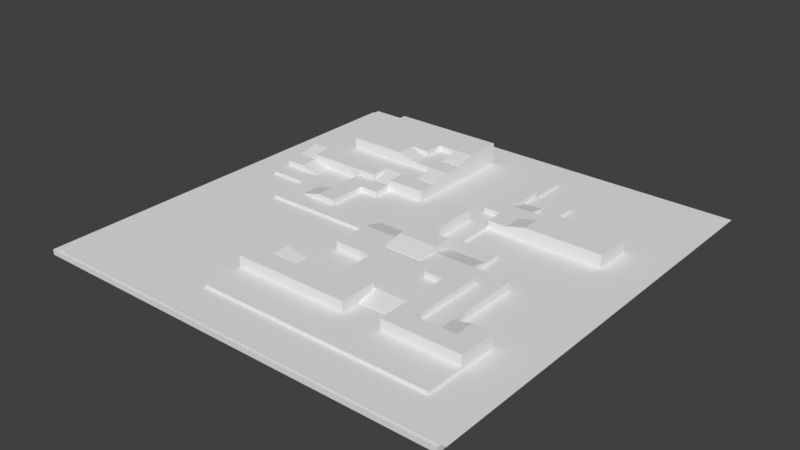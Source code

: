 # Source: Map1.blend  (saved by Blender 2.79.0; exported with 4.5.12 LTS)
import bpy
from mathutils import Matrix  # noqa: F401  (used for matrix-valued properties, if any)

bpy.ops.wm.read_factory_settings(use_empty=True)
scene = bpy.context.scene
scene.name = 'Scene'

# ---- collections
col_collection_1 = bpy.data.collections.new('Collection 1'); scene.collection.children.link(col_collection_1)

# ---- materials (node trees are filled in below, after node groups)
mat_material = bpy.data.materials.new('Material')
mat_material.alpha_threshold = 0.0
mat_material.use_transparent_shadow = False
mat_material.roughness = 0.5
mat_material.line_color = (0.0, 0.0, 0.0, 1.0)

# ---- material node trees

# ---- world
world_world = bpy.data.worlds.new('World'); scene.world = world_world
world_world.color = (0.05088, 0.05088, 0.05088)
world_world.use_sun_shadow = False
world_world.sun_shadow_jitter_overblur = 0.0
world_world.cycles.sampling_method = 'MANUAL'

# ---- meshes
me_plane = bpy.data.meshes.new('Plane')
me_plane.from_pydata([(-1.0, -1.0, 0.0), (1.0, -1.0, 0.0), (-1.0, 1.0, 0.0), (1.0, 1.0, 0.0)], [], [(0, 1, 3, 2)])
me_plane.use_remesh_preserve_volume = False
me_plane.use_remesh_preserve_attributes = False
me_plane.use_mirror_vertex_groups = False
me_plane.update()
me_cube = bpy.data.meshes.new('Cube')
me_cube.from_pydata([(77.73, 79.68, -1.0), (77.73, -80.32, -1.0), (-82.27, -80.32, -1.0), (-82.27, 79.68, -1.0), (77.73, 79.68, 1.0), (77.73, -80.32, 1.0), (-82.27, -80.32, 1.0), (-82.27, 79.68, 1.0), (77.73, 65.13, 1.0), (77.73, 50.59, 1.0), (77.73, 36.04, 1.0), (77.73, 21.5, 1.0), (77.73, 6.953, 1.0), (77.73, -7.593, 1.0), (77.73, -22.14, 1.0), (77.73, -36.68, 1.0), (77.73, -51.23, 1.0), (77.73, -65.77, 1.0), (63.19, 79.68, 1.0), (48.64, 79.68, 1.0), (34.09, 79.68, 1.0), (19.55, 79.68, 1.0), (5.004, 79.68, 1.0), (-9.542, 79.68, 1.0), (-24.09, 79.68, 1.0), (-38.63, 79.68, 1.0), (-53.18, 79.68, 1.0), (-67.72, 79.68, 1.0), (63.19, -80.32, 1.0), (48.64, -80.32, 1.0), (34.09, -80.32, 1.0), (19.55, -80.32, 1.0), (5.004, -80.32, 1.0), (-9.542, -80.32, 1.0), (-24.09, -80.32, 1.0), (-38.63, -80.32, 1.0), (-53.18, -80.32, 1.0), (-67.72, -80.32, 1.0), (-82.27, -65.77, 1.0), (-82.27, -51.23, 1.0), (-82.27, -36.68, 1.0), (-82.27, -22.14, 1.0), (-82.27, -7.593, 1.0), (-82.27, 6.953, 1.0), (-82.27, 21.5, 1.0), (-82.27, 36.04, 1.0), (-82.27, 50.59, 1.0), (-82.27, 65.13, 1.0), (63.19, 65.13, 1.0), (63.19, 50.59, 1.0), (63.19, 36.04, 1.0), (63.19, 21.5, 1.0), (63.19, 6.953, 1.0), (63.19, -7.593, 1.0), (63.19, -22.14, 1.0), (63.19, -36.68, 1.0), (63.19, -51.23, 1.0), (63.19, -65.77, 1.0), (48.64, 65.13, 1.0), (48.64, 50.59, 1.0), (48.64, 36.04, 1.0), (48.64, 21.5, 1.0), (48.64, 6.953, 1.0), (48.64, -7.593, 1.0), (48.64, -22.14, 1.0), (48.64, -36.68, 1.0), (48.64, -65.77, 1.0), (34.09, 65.13, 1.0), (34.09, 50.59, 1.0), (34.09, 36.04, 1.0), (34.09, 21.5, 1.0), (34.09, 6.953, 1.0), (34.09, -7.593, 1.0), (34.09, -65.77, 1.0), (19.55, 65.13, 1.0), (19.55, 50.59, 1.0), (19.55, 21.5, 1.0), (19.55, 6.953, 1.0), (19.55, -65.77, 1.0), (5.004, 65.13, 1.0), (5.004, -22.14, 1.0), (5.004, -36.68, 1.0), (5.004, -65.77, 1.0), (-9.542, 65.13, 1.0), (-9.542, -7.593, 1.0), (-9.542, -22.14, 1.0), (-9.542, -36.68, 1.0), (-9.542, -65.77, 1.0), (-24.09, 65.13, 1.0), (-24.09, -7.593, 1.0), (-24.09, -22.14, 1.0), (-24.09, -36.68, 1.0), (-24.09, -51.23, 1.0), (-24.09, -65.77, 1.0), (-38.63, 65.13, 1.0), (-38.63, -7.593, 1.0), (-38.63, -22.14, 1.0), (-38.63, -36.68, 1.0), (-38.63, -51.23, 1.0), (-38.63, -65.77, 1.0), (-53.18, 65.13, 1.0), (-53.18, 50.59, 1.0), (-53.18, 36.04, 1.0), (-53.18, 6.953, 1.0), (-53.18, -7.593, 1.0), (-53.18, -22.14, 1.0), (-53.18, -36.68, 1.0), (-53.18, -51.23, 1.0), (-53.18, -65.77, 1.0), (-67.72, 65.13, 1.0), (-67.72, 50.59, 1.0), (-67.72, 36.04, 1.0), (-67.72, 21.5, 1.0), (-67.72, 6.953, 1.0), (-67.72, -7.593, 1.0), (-67.72, -22.14, 1.0), (-67.72, -36.68, 1.0), (-67.72, -51.23, 1.0), (-67.72, -65.77, 1.0), (63.19, 36.04, 3.0), (63.19, 21.5, 3.0), (63.19, -36.68, 3.0), (63.19, -51.23, 3.0), (63.19, -65.77, 3.0), (48.64, 36.04, 3.0), (48.64, 21.5, 3.0), (48.64, -7.593, 3.0), (48.64, -22.14, 3.0), (48.64, -36.68, 3.0), (48.64, -51.23, 3.0), (48.64, -65.77, 3.0), (34.09, 50.59, 3.0), (34.09, 36.04, 3.0), (34.09, 21.5, 3.0), (34.09, 6.953, 3.0), (34.09, -7.593, 3.0), (34.09, -22.14, 3.0), (34.09, -36.68, 3.0), (34.09, -51.23, 3.0), (34.09, -65.77, 3.0), (19.55, 65.13, 3.0), (19.55, 50.59, 3.0), (19.55, 36.04, 3.0), (19.55, 21.5, 3.0), (19.55, 6.953, 3.0), (19.55, -7.593, 3.0), (19.55, -22.14, 3.0), (19.55, -36.68, 3.0), (19.55, -51.23, 3.0), (19.55, -65.77, 3.0), (5.004, 65.13, 3.0), (5.004, 50.59, 3.0), (5.004, 36.04, 3.0), (5.004, 21.5, 3.0), (5.004, 6.953, 3.0), (5.004, -7.593, 3.0), (5.004, -22.14, 3.0), (5.004, -36.68, 3.0), (5.004, -51.23, 3.0), (5.004, -65.77, 3.0), (-9.542, 65.13, 3.0), (-9.542, 50.59, 3.0), (-9.542, 36.04, 3.0), (-9.542, 21.5, 3.0), (-9.542, 6.953, 3.0), (-9.542, -7.593, 3.0), (-9.542, -22.14, 3.0), (-9.542, -36.68, 3.0), (-9.542, -51.23, 3.0), (-9.542, -65.77, 3.0), (-24.09, 65.13, 3.0), (48.64, 21.5, 5.0), (48.64, 36.04, 5.0), (-24.09, 21.5, 3.0), (-24.09, 6.953, 3.0), (-24.09, -7.593, 3.0), (-24.09, -36.68, 3.0), (-24.09, -51.23, 3.0), (-24.09, -65.77, 3.0), (-38.63, 65.13, 3.0), (63.19, 21.5, 5.0), (63.19, 36.04, 5.0), (-38.63, 21.5, 3.0), (-38.63, 6.953, 3.0), (-38.63, -7.593, 3.0), (-53.18, 65.13, 3.0), (-53.18, 50.59, 3.0), (-53.18, 36.04, 3.0), (-53.18, 21.5, 3.0), (-53.18, 6.953, 3.0), (-53.18, -7.593, 3.0), (-67.72, 36.04, 3.0), (-67.72, 21.5, 3.0), (-67.72, 6.953, 3.0), (-9.542, 65.13, 7.0), (-9.542, 50.59, 7.0), (-9.542, 36.04, 7.0), (-9.542, 21.5, 7.0), (-24.09, 65.13, 7.0), (-24.09, 50.59, 7.0), (-24.09, 36.04, 7.0), (-24.09, 21.5, 7.0), (-38.63, 65.13, 7.0), (-31.36, 43.32, 9.0), (-38.63, 36.04, 7.0), (-38.63, 21.5, 7.0), (-53.18, 65.13, 7.0), (-53.18, 50.59, 7.0), (-53.18, 36.04, 7.0), (-53.18, 21.5, 7.0), (-67.72, 36.04, 7.0), (-67.72, 28.77, 1.0), (34.09, 36.04, 5.0), (34.09, 21.5, 5.0), (19.55, 36.04, 5.0), (19.55, 21.5, 5.0), (63.19, 36.04, 7.0), (63.19, 21.5, 7.0), (48.64, 36.04, 7.0), (48.64, 21.5, 7.0), (34.09, 36.04, 7.0), (34.09, 21.5, 7.0), (63.19, -36.68, 5.0), (63.19, -51.23, 5.0), (48.64, -22.14, 5.0), (48.64, -36.68, 5.0), (48.64, -51.23, 5.0), (34.09, -36.68, 5.0), (34.09, -51.23, 5.0), (19.55, -36.68, 5.0), (19.55, -51.23, 5.0), (5.004, -22.14, 5.0), (5.004, -36.68, 5.0), (5.004, -51.23, 5.0), (-9.542, -36.68, 5.0), (-9.542, -51.23, 5.0), (-24.09, -36.68, 5.0), (-24.09, -51.23, 5.0), (48.64, -7.593, 5.0), (34.09, -7.593, 5.0), (34.09, -22.14, 5.0), (19.55, -7.593, 5.0), (19.55, -22.14, 5.0), (5.004, -7.593, 5.0), (-9.542, -7.593, 5.0), (-9.542, -22.14, 5.0), (77.73, -73.05, 1.0), (-75.0, 79.68, 1.0), (-75.0, -80.32, 1.0), (-82.27, 72.41, 1.0), (77.73, 72.41, 1.0), (77.73, 57.86, 1.0), (77.73, 43.32, 1.0), (77.73, 28.77, 1.0), (77.73, 14.23, 1.0), (77.73, -0.32, 1.0), (77.73, -14.87, 1.0), (77.73, -29.41, 1.0), (77.73, -43.96, 1.0), (77.73, -58.5, 1.0), (70.46, 79.68, 1.0), (55.91, 79.68, 1.0), (41.37, 79.68, 1.0), (26.82, 79.68, 1.0), (12.28, 79.68, 1.0), (-2.269, 79.68, 1.0), (-16.81, 79.68, 1.0), (-31.36, 79.68, 1.0), (-45.91, 79.68, 1.0), (-60.45, 79.68, 1.0), (70.46, -80.32, 1.0), (55.91, -80.32, 1.0), (41.37, -80.32, 1.0), (26.82, -80.32, 1.0), (12.28, -80.32, 1.0), (-2.269, -80.32, 1.0), (-16.81, -80.32, 1.0), (-31.36, -80.32, 1.0), (-45.91, -80.32, 1.0), (-60.45, -80.32, 1.0), (-82.27, -73.05, 1.0), (-82.27, -58.5, 1.0), (-82.27, -43.96, 1.0), (-82.27, -29.41, 1.0), (-82.27, -14.87, 1.0), (-82.27, -0.32, 1.0), (-82.27, 14.23, 1.0), (-82.27, 28.77, 1.0), (-82.27, 43.32, 1.0), (-82.27, 57.86, 1.0), (63.19, -73.05, 1.0), (63.19, 72.41, 1.0), (63.19, 57.86, 1.0), (63.19, 43.32, 1.0), (63.19, 28.77, 1.0), (63.19, 14.23, 1.0), (63.19, -0.32, 1.0), (63.19, -14.87, 1.0), (63.19, -29.41, 1.0), (63.19, -43.96, 1.0), (63.19, -58.5, 1.0), (48.64, -73.05, 1.0), (48.64, 72.41, 1.0), (48.64, 57.86, 1.0), (48.64, 43.32, 1.0), (48.64, 14.23, 1.0), (48.64, -0.32, 1.0), (48.64, -14.87, 1.0), (48.64, -29.41, 1.0), (34.09, -73.05, 1.0), (34.09, 72.41, 1.0), (34.09, 57.86, 1.0), (34.09, 43.32, 1.0), (34.09, 14.23, 1.0), (34.09, -0.32, 1.0), (19.55, -73.05, 1.0), (19.55, 72.41, 1.0), (19.55, 57.86, 1.0), (19.55, 14.23, 1.0), (5.004, -73.05, 1.0), (5.004, 72.41, 1.0), (5.004, -29.41, 1.0), (-9.542, -73.05, 1.0), (-9.542, 72.41, 1.0), (-9.542, -14.87, 1.0), (-9.542, -29.41, 1.0), (-24.09, -73.05, 1.0), (-24.09, 72.41, 1.0), (-24.09, -14.87, 1.0), (-24.09, -29.41, 1.0), (-24.09, -43.96, 1.0), (-24.09, -58.5, 1.0), (-38.63, -73.05, 1.0), (-38.63, 72.41, 1.0), (-38.63, -14.87, 1.0), (-38.63, -29.41, 1.0), (-38.63, -43.96, 1.0), (-38.63, -58.5, 1.0), (-53.18, -73.05, 1.0), (-53.18, 72.41, 1.0), (-53.18, 57.86, 1.0), (-53.18, 43.32, 1.0), (-53.18, -0.32, 1.0), (-53.18, -14.87, 1.0), (-53.18, -29.41, 1.0), (-53.18, -43.96, 1.0), (-53.18, -58.5, 1.0), (-67.72, -73.05, 1.0), (-67.72, 72.41, 1.0), (-67.72, 57.86, 1.0), (-67.72, 43.32, 1.0), (-67.72, 14.23, 1.0), (-67.72, -0.32, 1.0), (-67.72, -14.87, 1.0), (-67.72, -29.41, 1.0), (-67.72, -43.96, 1.0), (-67.72, -58.5, 1.0), (70.46, 65.13, 1.0), (70.46, 50.59, 1.0), (70.46, 36.04, 1.0), (70.46, 21.5, 1.0), (70.46, 6.953, 1.0), (70.46, -7.593, 1.0), (70.46, -22.14, 1.0), (70.46, -36.68, 1.0), (70.46, -51.23, 1.0), (70.46, -65.77, 1.0), (55.91, 65.13, 1.0), (55.91, 50.59, 1.0), (55.91, 36.04, 1.0), (55.91, 21.5, 1.0), (55.91, 6.953, 1.0), (55.91, -7.593, 1.0), (55.91, -22.14, 1.0), (55.91, -36.68, 1.0), (55.91, -65.77, 1.0), (41.37, 65.13, 1.0), (41.37, 50.59, 1.0), (41.37, 36.04, 1.0), (41.37, 21.5, 1.0), (41.37, 6.953, 1.0), (41.37, -7.593, 1.0), (41.37, -65.77, 1.0), (26.82, 65.13, 1.0), (26.82, 50.59, 1.0), (26.82, 21.5, 1.0), (26.82, 6.953, 1.0), (26.82, -65.77, 1.0), (12.28, 65.13, 1.0), (12.28, -65.77, 1.0), (-2.269, 65.13, 1.0), (-2.269, -22.14, 1.0), (-2.269, -36.68, 1.0), (-2.269, -65.77, 1.0), (-16.81, 65.13, 1.0), (-16.81, -7.593, 1.0), (-16.81, -22.14, 1.0), (-16.81, -36.68, 1.0), (-16.81, -65.77, 1.0), (-31.36, 65.13, 1.0), (-31.36, -7.593, 1.0), (-31.36, -22.14, 1.0), (-31.36, -36.68, 1.0), (-31.36, -51.23, 1.0), (-31.36, -65.77, 1.0), (-45.91, 65.13, 1.0), (-45.91, -7.593, 1.0), (-45.91, -22.14, 1.0), (-45.91, -36.68, 1.0), (-45.91, -51.23, 1.0), (-45.91, -65.77, 1.0), (-60.45, 65.13, 1.0), (-60.45, 50.59, 1.0), (-60.45, 36.04, 1.0), (-60.45, 6.953, 1.0), (-60.45, -7.593, 1.0), (-60.45, -22.14, 1.0), (-60.45, -36.68, 1.0), (-60.45, -51.23, 1.0), (-60.45, -65.77, 1.0), (-75.0, 65.13, 1.0), (-75.0, 50.59, 1.0), (-75.0, 36.04, 1.0), (-75.0, 21.5, 1.0), (-75.0, 6.953, 1.0), (-75.0, -7.593, 1.0), (-75.0, -22.14, 1.0), (-75.0, -36.68, 1.0), (-75.0, -51.23, 1.0), (-75.0, -65.77, 1.0), (63.19, -58.5, 3.0), (48.64, -58.5, 3.0), (34.09, 43.32, 3.0), (34.09, -0.32, 3.0), (34.09, -43.96, 3.0), (34.09, -58.5, 3.0), (19.55, 57.86, 3.0), (19.55, 43.32, 3.0), (19.55, 28.77, 3.0), (19.55, 14.23, 3.0), (19.55, -0.32, 3.0), (19.55, -43.96, 3.0), (19.55, -58.5, 3.0), (5.004, 57.86, 3.0), (5.004, 43.32, 3.0), (5.004, 28.77, 3.0), (5.004, 14.23, 3.0), (5.004, -0.32, 3.0), (5.004, -58.5, 3.0), (-9.542, 57.86, 3.0), (-9.542, 43.32, 3.0), (-9.542, 28.77, 3.0), (-9.542, 14.23, 3.0), (-9.542, -0.32, 3.0), (-9.542, -58.5, 3.0), (-24.09, 14.23, 3.0), (-24.09, -0.32, 3.0), (-24.09, -58.5, 3.0), (-38.63, 14.23, 3.0), (-38.63, -0.32, 3.0), (-53.18, 14.23, 3.0), (-53.18, -0.32, 3.0), (-67.72, 14.23, 3.0), (55.91, -51.23, 3.0), (55.91, -65.77, 3.0), (41.37, -51.23, 3.0), (41.37, -65.77, 3.0), (26.82, 50.59, 3.0), (26.82, 36.04, 3.0), (26.82, 6.953, 3.0), (26.82, -7.593, 3.0), (26.82, -36.68, 3.0), (26.82, -51.23, 3.0), (26.82, -65.77, 3.0), (12.28, 65.13, 3.0), (12.28, 50.59, 3.0), (12.28, 36.04, 3.0), (12.28, 21.5, 3.0), (12.28, 6.953, 3.0), (12.28, -7.593, 3.0), (12.28, -51.23, 3.0), (12.28, -65.77, 3.0), (-2.269, 65.13, 3.0), (-2.269, 50.59, 3.0), (-2.269, 36.04, 3.0), (-2.269, 21.5, 3.0), (-2.269, 6.953, 3.0), (-2.269, -7.593, 3.0), (-2.269, -51.23, 3.0), (-2.269, -65.77, 3.0), (-16.81, 21.5, 3.0), (-16.81, 6.953, 3.0), (-16.81, -7.593, 3.0), (-16.81, -51.23, 3.0), (-16.81, -65.77, 3.0), (-31.36, 21.5, 3.0), (-31.36, 6.953, 3.0), (-31.36, -7.593, 3.0), (-45.91, 21.5, 3.0), (-45.91, 6.953, 3.0), (-45.91, -7.593, 3.0), (-60.45, 21.5, 3.0), (-60.45, 6.953, 3.0), (-9.542, 57.86, 7.0), (-9.542, 43.32, 7.0), (-9.542, 28.77, 7.0), (-24.09, 50.59, 9.0), (-24.09, 43.32, 7.0), (-24.09, 28.77, 7.0), (-31.36, 36.04, 9.0), (-16.81, 36.04, 9.0), (-38.63, 28.77, 7.0), (-53.18, 57.86, 7.0), (-53.18, 43.32, 7.0), (-53.18, 28.77, 7.0), (-67.72, 28.77, 7.0), (-16.81, 65.13, 7.0), (-16.81, 50.59, 7.0), (-16.81, 36.04, 7.0), (-16.81, 21.5, 7.0), (-31.36, 65.13, 7.0), (-9.542, 50.59, 9.0), (-31.36, 36.04, 7.0), (-31.36, 21.5, 7.0), (-45.91, 65.13, 7.0), (-16.81, 50.59, 9.0), (-45.91, 36.04, 7.0), (-45.91, 21.5, 7.0), (-60.45, 36.04, 7.0), (-60.45, 21.5, 7.0), (34.09, 28.77, 5.0), (26.82, 36.04, 5.0), (26.82, 21.5, 5.0), (63.19, 28.77, 7.0), (48.64, 28.77, 7.0), (34.09, 28.77, 7.0), (55.91, 36.04, 7.0), (55.91, 21.5, 7.0), (41.37, 36.04, 7.0), (41.37, 21.5, 7.0), (63.19, -43.96, 5.0), (48.64, -29.41, 5.0), (48.64, -43.96, 5.0), (34.09, -29.41, 5.0), (34.09, -43.96, 5.0), (19.55, -29.41, 5.0), (19.55, -43.96, 5.0), (5.004, -29.41, 5.0), (5.004, -43.96, 5.0), (-9.542, -43.96, 5.0), (-24.09, -43.96, 5.0), (55.91, -36.68, 5.0), (55.91, -51.23, 5.0), (41.37, -22.14, 5.0), (41.37, -36.68, 5.0), (41.37, -51.23, 5.0), (26.82, -22.14, 5.0), (26.82, -36.68, 5.0), (12.28, -22.14, 5.0), (12.28, -36.68, 5.0), (12.28, -51.23, 5.0), (-2.269, -36.68, 5.0), (-2.269, -51.23, 5.0), (-16.81, -36.68, 5.0), (-16.81, -51.23, 5.0), (48.64, -14.87, 5.0), (34.09, -14.87, 5.0), (19.55, -14.87, 5.0), (5.004, -14.87, 5.0), (-9.542, -14.87, 5.0), (41.37, -7.593, 5.0), (26.82, -7.593, 5.0), (12.28, -7.593, 5.0), (-2.269, -7.593, 5.0), (-2.269, -22.14, 5.0), (-2.269, -14.87, 5.0), (12.28, -14.87, 5.0), (26.82, -14.87, 5.0), (41.37, -14.87, 5.0), (-16.81, -43.96, 5.0), (-2.269, -43.96, 5.0), (12.28, -43.96, 5.0), (12.28, -29.41, 5.0), (26.82, -29.41, 5.0), (41.37, -43.96, 5.0), (41.37, -29.41, 5.0), (55.91, -43.96, 5.0), (41.37, 28.77, 7.0), (55.91, 28.77, 7.0), (26.82, 28.77, 5.0), (-60.45, 28.77, 7.0), (-45.91, 28.77, 7.0), (-24.09, 36.04, 9.0), (-24.09, 43.32, 9.0), (-31.36, 28.77, 7.0), (-31.36, 43.32, 7.0), (-9.542, 36.04, 9.0), (-16.81, 28.77, 7.0), (-67.72, 21.5, 5.0), (-9.542, 43.32, 9.0), (-60.45, 14.23, 3.0), (-45.91, -0.32, 3.0), (-45.91, 14.23, 3.0), (-31.36, -0.32, 3.0), (-31.36, 14.23, 3.0), (-16.81, -58.5, 3.0), (-16.81, -0.32, 3.0), (-16.81, 14.23, 3.0), (-2.269, -58.5, 3.0), (-2.269, -0.32, 3.0), (-2.269, 14.23, 3.0), (-2.269, 28.77, 3.0), (-2.269, 43.32, 3.0), (-2.269, 57.86, 3.0), (12.28, -58.5, 3.0), (12.28, -0.32, 3.0), (12.28, 14.23, 3.0), (12.28, 28.77, 3.0), (12.28, 43.32, 3.0), (12.28, 57.86, 3.0), (26.82, -58.5, 3.0), (26.82, -43.96, 3.0), (26.82, -0.32, 3.0), (26.82, 43.32, 3.0), (41.37, -58.5, 3.0), (55.91, -58.5, 3.0), (-75.0, -58.5, 1.0), (-75.0, -43.96, 1.0), (-75.0, -29.41, 1.0), (-75.0, -14.87, 1.0), (-75.0, -0.32, 1.0), (-75.0, 14.23, 1.0), (-75.0, 28.77, 1.0), (-75.0, 43.32, 1.0), (-75.0, 57.86, 1.0), (-75.0, 72.41, 1.0), (-60.45, -58.5, 1.0), (-60.45, -43.96, 1.0), (-60.45, -29.41, 1.0), (-60.45, -14.87, 1.0), (-60.45, -0.32, 1.0), (-60.45, 43.32, 1.0), (-60.45, 57.86, 1.0), (-60.45, 72.41, 1.0), (-45.91, -58.5, 1.0), (-45.91, -43.96, 1.0), (-45.91, -29.41, 1.0), (-45.91, -14.87, 1.0), (-45.91, 72.41, 1.0), (-31.36, -58.5, 1.0), (-31.36, -43.96, 1.0), (-31.36, -29.41, 1.0), (-31.36, -14.87, 1.0), (-31.36, 72.41, 1.0), (-16.81, -29.41, 1.0), (-16.81, -14.87, 1.0), (-16.81, 72.41, 1.0), (-2.269, -29.41, 1.0), (-2.269, 72.41, 1.0), (12.28, 72.41, 1.0), (26.82, 14.23, 1.0), (26.82, 57.86, 1.0), (26.82, 72.41, 1.0), (41.37, -0.32, 1.0), (41.37, 14.23, 1.0), (41.37, 43.32, 1.0), (41.37, 57.86, 1.0), (41.37, 72.41, 1.0), (55.91, -29.41, 1.0), (55.91, -14.87, 1.0), (55.91, -0.32, 1.0), (55.91, 14.23, 1.0), (55.91, 43.32, 1.0), (55.91, 57.86, 1.0), (55.91, 72.41, 1.0), (70.46, -58.5, 1.0), (70.46, -43.96, 1.0), (70.46, -29.41, 1.0), (70.46, -14.87, 1.0), (70.46, -0.32, 1.0), (70.46, 14.23, 1.0), (70.46, 28.77, 1.0), (70.46, 43.32, 1.0), (70.46, 57.86, 1.0), (70.46, 72.41, 1.0), (-60.45, -73.05, 1.0), (-45.91, -73.05, 1.0), (-31.36, -73.05, 1.0), (-16.81, -73.05, 1.0), (-2.269, -73.05, 1.0), (12.28, -73.05, 1.0), (26.82, -73.05, 1.0), (41.37, -73.05, 1.0), (55.91, -73.05, 1.0), (70.46, -73.05, 1.0), (-75.0, -73.05, 1.0), (-9.542, 57.86, 11.0), (-9.542, 50.59, 11.0), (-24.09, 57.86, 11.0), (-24.09, 50.59, 11.0), (-38.63, 57.86, 11.0), (-38.63, 50.59, 11.0), (-38.63, 43.32, 11.0), (-38.63, 36.04, 11.0), (-53.18, 57.86, 11.0), (-53.18, 50.59, 11.0), (-53.18, 43.32, 11.0), (-53.18, 36.04, 11.0), (-16.81, 65.13, 11.0), (-9.542, 65.13, 11.0), (-16.81, 50.59, 11.0), (-31.36, 65.13, 11.0), (-24.09, 65.13, 11.0), (-31.36, 50.59, 11.0), (-45.91, 65.13, 11.0), (-38.63, 65.13, 11.0), (-45.91, 50.59, 11.0), (-45.91, 36.04, 11.0), (-24.09, 43.32, 11.0), (-53.18, 65.13, 11.0), (-31.36, 36.04, 11.0), (-45.91, 43.32, 11.0), (-45.91, 57.86, 11.0), (-31.36, 43.32, 11.0), (-31.36, 57.86, 11.0), (-16.81, 57.86, 11.0), (-16.81, 43.32, 9.0), (-67.72, 14.23, 5.0), (-60.45, 21.5, 5.0), (-60.45, 14.23, 5.0), (-38.63, 14.23, 5.0), (-38.63, 6.953, 5.0), (-31.36, 21.5, 5.0), (-24.09, 21.5, 5.0), (-24.09, 14.23, 5.0), (-38.63, 21.5, 5.0), (-38.63, -0.32, 5.0), (-31.36, 6.953, 5.0), (-31.36, -0.32, 5.0), (-31.36, 14.23, 5.0), (63.19, -43.96, 7.0), (63.19, -51.23, 7.0), (48.64, -43.96, 7.0), (48.64, -51.23, 7.0), (34.09, -43.96, 7.0), (34.09, -51.23, 7.0), (19.55, -43.96, 7.0), (19.55, -51.23, 7.0), (5.004, -43.96, 7.0), (5.004, -51.23, 7.0), (-9.542, -43.96, 7.0), (-9.542, -51.23, 7.0), (-24.09, -43.96, 7.0), (-24.09, -51.23, 7.0), (55.91, -51.23, 7.0), (41.37, -51.23, 7.0), (12.28, -51.23, 7.0), (-2.269, -51.23, 7.0), (-16.81, -51.23, 7.0), (-2.269, -43.96, 7.0), (41.37, -43.96, 7.0), (55.91, -43.96, 7.0), (34.09, -29.41, 7.0), (34.09, -36.68, 7.0), (12.28, -36.68, 7.0), (19.55, -36.68, 7.0), (34.09, -14.87, 7.0), (34.09, -22.14, 7.0), (26.82, -22.14, 7.0), (41.37, -22.14, 7.0), (41.37, -36.68, 7.0), (26.82, -14.87, 7.0), (41.37, -14.87, 7.0), (12.28, -43.96, 7.0), (41.37, -29.41, 7.0), (55.91, -36.68, 7.0), (63.19, -36.68, 7.0), (-24.09, -36.68, 7.0), (-16.81, -36.68, 7.0), (-16.81, -43.96, 7.0), (19.55, 43.32, 5.0), (12.28, 50.59, 5.0), (19.55, 50.59, 5.0), (12.28, 36.04, 5.0), (19.55, 28.77, 5.0), (12.28, 28.77, 5.0), (12.28, 43.32, 5.0), (19.55, -0.32, 7.0), (19.55, -7.593, 7.0), (5.004, 14.23, 7.0), (5.004, 6.953, 7.0), (5.004, -0.32, 7.0), (5.004, -7.593, 7.0), (12.28, -7.593, 7.0), (5.004, 21.5, 7.0), (12.28, 21.5, 7.0), (12.28, 6.953, 7.0), (12.28, -0.32, 7.0), (12.28, 14.23, 7.0), (-67.72, 28.77, 3.0), (-53.18, 21.5, 3.1), (-53.18, 14.23, 3.1), (-45.91, 6.953, 3.1), (-45.91, -0.32, 3.1), (-82.27, 25.13, 1.0), (-75.0, 25.13, 1.0), (-67.72, 21.5, 5.1), (-60.45, 21.5, 5.1), (-67.72, 25.13, 1.0), (-67.72, 25.13, 3.0), (19.55, -3.956, 3.0), (5.004, -3.956, 3.0), (-2.269, -3.956, 3.0), (26.82, -3.956, 3.0), (19.55, -3.956, 7.0), (5.004, -3.956, 7.0), (12.28, -3.956, 7.0), (-2.269, -0.32, 3.0), (5.004, -0.32, 3.0), (-2.269, -0.32, 3.2), (5.004, -0.32, 3.2), (-9.542, -0.32, 3.2), (-9.542, -0.32, 3.0), (12.28, -14.87, 5.0), (19.55, -14.87, 5.0), (5.004, -14.87, 5.0), (12.28, -14.87, 5.2), (19.55, -14.87, 5.2), (5.004, -14.87, 5.2), (26.82, -0.32, 3.0), (34.09, -0.32, 3.0), (26.82, -0.32, 3.2), (34.09, -0.32, 3.2), (19.55, -0.32, 3.2), (19.55, -0.32, 3.0), (26.82, 28.77, 5.0), (26.82, 21.5, 5.0), (26.82, 28.77, 5.2), (26.82, 21.5, 5.2), (19.55, 43.32, 3.2), (19.55, 43.32, 3.0), (26.82, 43.32, 3.0), (26.82, 43.32, 3.2), (26.82, -43.96, 3.0), (34.09, -43.96, 3.0), (26.82, -43.96, 3.2), (34.09, -43.96, 3.2), (19.55, -43.96, 3.2), (19.55, -43.96, 3.0), (48.64, -36.68, 5.0), (48.64, -43.96, 5.0), (48.64, -43.96, 5.2), (48.64, -36.68, 5.2), (-9.542, -36.68, 5.0), (-9.542, -43.96, 5.0), (-9.542, -36.68, 5.2), (-9.542, -43.96, 5.2), (-24.09, 28.77, 5.041), (-31.36, 28.77, 5.041), (-31.36, 21.5, 5.196), (-24.09, 21.5, 5.196), (-31.36, 21.5, 5.0), (-24.09, 21.5, 5.0), (-16.81, 28.77, 7.0), (-9.542, 28.77, 7.0), (-16.81, 28.77, 7.2), (-9.542, 28.77, 7.2), (-45.91, 36.04, 9.0), (-9.542, 57.86, 9.0), (-9.542, 50.59, 9.0), (-16.81, 50.59, 9.0), (-45.91, 65.13, 9.0), (-31.36, 43.32, 9.0), (-9.542, 65.13, 9.0), (-16.81, 65.13, 9.0), (-38.63, 36.04, 9.0), (-31.36, 36.04, 9.0), (-24.09, 43.32, 9.0), (-24.09, 50.59, 9.0), (-53.18, 43.32, 9.0), (-53.18, 36.04, 9.0), (-24.09, 65.13, 9.0), (-31.36, 65.13, 9.0), (-38.63, 65.13, 9.0), (-53.18, 65.13, 9.0), (-53.18, 57.86, 9.0), (-53.18, 50.59, 9.0), (-24.09, 43.32, 9.0), (-24.09, 43.32, 9.2), (-24.09, 36.04, 9.0), (-24.09, 36.04, 9.2), (-9.542, 43.32, 9.0), (-9.542, 43.32, 9.2), (-16.81, 43.32, 9.0), (-16.81, 43.32, 9.2)], [], [(0, 1, 2, 3), (695, 280, 6, 248), (0, 4, 250, 8, 251, 9, 252, 10, 253, 11, 254, 12, 255, 13, 256, 14, 257, 15, 258, 16, 259, 17, 246, 5, 1), (1, 5, 270, 28, 271, 29, 272, 30, 273, 31, 274, 32, 275, 33, 276, 34, 277, 35, 278, 36, 279, 37, 248, 6, 2), (2, 6, 280, 38, 281, 39, 282, 40, 283, 41, 284, 42, 285, 43, 286, 44, 804, 287, 45, 288, 46, 289, 47, 249, 7, 3), (4, 0, 3, 7, 247, 27, 269, 26, 268, 25, 267, 24, 266, 23, 265, 22, 264, 21, 263, 20, 262, 19, 261, 18, 260), (694, 290, 28, 270), (693, 301, 29, 271), (692, 309, 30, 272), (691, 315, 31, 273), (690, 319, 32, 274), (689, 322, 33, 275), (688, 326, 34, 276), (687, 332, 35, 277), (686, 338, 36, 278), (685, 347, 37, 279), (684, 291, 48, 357), (683, 292, 49, 358), (682, 293, 50, 359), (681, 294, 51, 360), (680, 295, 52, 361), (679, 296, 53, 362), (678, 297, 54, 363), (677, 298, 55, 364), (676, 299, 56, 365), (675, 300, 57, 366), (674, 302, 58, 367), (673, 303, 59, 368), (672, 304, 60, 369), (671, 305, 62, 371), (670, 306, 63, 372), (669, 307, 64, 373), (668, 308, 65, 374), (667, 310, 67, 376), (666, 311, 68, 377), (665, 312, 69, 378), (664, 313, 71, 380), (663, 314, 72, 381), (50, 369, 60, 124, 119), (314, 71, 134, 433), (63, 381, 72, 135, 126), (662, 316, 74, 383), (661, 317, 75, 384), (102, 413, 111, 191, 187), (395, 84, 165, 492), (660, 318, 77, 386), (342, 104, 190, 461), (390, 83, 160, 482), (70, 379, 61, 125, 133), (80, 321, 81, 157, 156), (312, 68, 131, 432), (659, 320, 79, 388), (389, 78, 149, 481), (60, 378, 69, 132, 124), (318, 76, 143, 439), (400, 89, 175, 497), (101, 341, 102, 187, 186), (351, 113, 193, 462), (300, 56, 122, 430), (386, 77, 144, 469), (100, 340, 101, 186, 185), (658, 323, 83, 390), (191, 111, 211, 799), (83, 394, 88, 170, 160), (56, 299, 55, 121, 122), (331, 93, 178, 457), (76, 385, 70, 133, 143), (84, 324, 85, 166, 165), (657, 325, 86, 392), (375, 57, 123, 464), (317, 74, 140, 436), (656, 327, 88, 394), (393, 82, 159, 489), (91, 330, 92, 177, 176), (406, 95, 184, 500), (384, 75, 141, 467), (55, 374, 65, 128, 121), (655, 328, 90, 396), (654, 329, 91, 397), (81, 392, 86, 167, 157), (88, 399, 94, 179, 170), (653, 333, 94, 399), (65, 308, 64, 127, 128), (85, 391, 80, 156, 166), (382, 66, 130, 466), (398, 87, 169, 494), (64, 307, 63, 126, 127), (652, 334, 96, 401), (651, 335, 97, 402), (650, 336, 98, 403), (649, 337, 99, 404), (648, 339, 100, 405), (51, 294, 50, 119, 120), (414, 103, 189, 502), (86, 397, 91, 176, 167), (388, 79, 150, 474), (61, 370, 51, 120, 125), (647, 343, 105, 407), (646, 344, 106, 408), (645, 345, 107, 409), (644, 346, 108, 410), (643, 348, 109, 411), (642, 349, 110, 412), (641, 350, 111, 413), (94, 405, 100, 185, 179), (387, 73, 139, 473), (640, 352, 114, 415), (639, 353, 115, 416), (638, 354, 116, 417), (637, 355, 117, 418), (636, 356, 118, 419), (635, 249, 47, 420), (634, 289, 46, 421), (633, 288, 45, 422), (805, 804, 44, 423), (631, 286, 43, 424), (630, 285, 42, 425), (629, 284, 41, 426), (628, 283, 40, 427), (627, 282, 39, 428), (626, 281, 38, 429), (438, 143, 215, 784), (167, 176, 236, 563, 234), (625, 431, 130, 464), (143, 133, 213, 532, 215), (243, 155, 818, 820), (136, 146, 242, 556, 240), (121, 128, 225, 551, 222), (624, 435, 139, 466), (623, 437, 142, 468), (124, 132, 212, 172), (813, 810, 145, 470), (127, 126, 238, 565, 224), (488, 158, 233, 562), (621, 441, 148, 472), (620, 442, 149, 473), (619, 443, 151, 475), (618, 444, 152, 476), (617, 445, 153, 477), (477, 153, 794, 795), (446, 154, 790, 789), (165, 166, 245, 569, 244), (157, 167, 234, 561, 232), (176, 177, 237, 550, 236), (614, 448, 159, 481), (613, 449, 161, 483), (612, 450, 162, 484), (611, 451, 163, 485), (610, 452, 164, 486), (609, 453, 165, 487, 812), (136, 127, 224, 553, 240), (608, 454, 169, 489), (451, 162, 196, 505), (179, 185, 206, 524, 202), (160, 170, 198, 516, 194), (607, 455, 174, 491), (606, 456, 175, 492), (122, 121, 222, 540, 223), (605, 457, 178, 494), (501, 188, 209, 529), (450, 161, 195, 504), (187, 191, 210, 528, 208), (173, 495, 732, 733), (603, 459, 184, 497), (449, 160, 194, 503), (186, 187, 208, 513, 207), (210, 191, 799, 515), (602, 460, 189, 499), (601, 461, 190, 500), (185, 186, 207, 512, 206), (600, 462, 193, 502), (880, 867, 717, 707), (522, 200, 592, 509), (597, 508, 201, 519), (872, 877, 718, 723), (868, 873, 709, 696), (594, 511, 205, 523), (869, 868, 696, 697), (869, 697, 892, 891), (591, 514, 209, 527), (529, 590, 807, 728), (809, 808, 112, 192), (170, 179, 202, 520, 198), (490, 163, 197, 519), (498, 182, 205, 527), (535, 530, 835, 837), (181, 172, 218, 536, 216), (589, 784, 215, 532), (125, 120, 180, 171), (133, 125, 171, 213), (120, 119, 181, 180), (142, 214, 839, 840), (119, 124, 172, 181), (588, 534, 219, 537), (587, 535, 221, 539), (180, 181, 216, 533, 217), (213, 171, 219, 539, 221), (171, 180, 217, 537, 219), (172, 212, 220, 538, 218), (540, 586, 761, 740), (577, 556, 768, 771), (542, 584, 760, 742), (583, 545, 229, 557), (582, 547, 232, 559), (555, 226, 743, 755), (580, 549, 750, 759), (223, 540, 740, 741), (465, 129, 226, 555), (463, 122, 223, 552), (471, 137, 844, 843), (493, 168, 235, 564), (128, 127, 224, 541, 225), (434, 138, 228, 544), (146, 156, 231, 558, 242), (441, 147, 229, 546), (480, 148, 230, 560), (156, 157, 232, 547, 231), (578, 566, 766, 772), (577, 567, 242, 556), (576, 568, 231, 558), (575, 569, 245, 574), (479, 155, 243, 572), (571, 239, 832, 831), (166, 156, 231, 574, 245), (126, 135, 239, 570, 238), (470, 145, 834, 829), (145, 479, 572, 241), (568, 575, 574, 231), (243, 573, 575, 568), (573, 244, 569, 575), (567, 576, 558, 242), (241, 572, 576, 567), (572, 243, 568, 576), (240, 543, 762, 767), (239, 571, 577, 566), (571, 241, 567, 577), (565, 578, 553, 224), (238, 570, 578, 565), (570, 239, 566, 578), (158, 480, 560, 233), (148, 441, 546, 230), (137, 434, 544, 227), (177, 493, 564, 237), (557, 229, 847, 845), (129, 463, 552, 226), (138, 465, 555, 228), (562, 233, 749, 757), (234, 563, 579, 549), (778, 779, 856, 855), (548, 580, 759, 748), (232, 561, 580, 548), (561, 234, 549, 580), (230, 546, 746, 747), (556, 240, 767, 768), (559, 232, 548, 581), (545, 582, 559, 229), (242, 558, 582, 545), (558, 231, 547, 582), (543, 583, 557, 227), (240, 556, 583, 543), (556, 242, 545, 583), (237, 564, 758, 753), (225, 554, 584, 542), (584, 554, 770, 760), (541, 585, 554, 225), (224, 553, 585, 541), (240, 553, 769, 767), (560, 230, 747, 756), (551, 586, 850, 849), (551, 225, 542, 586), (534, 587, 539, 219), (218, 538, 587, 534), (538, 220, 535, 587), (533, 588, 537, 217), (216, 536, 588, 533), (536, 218, 534, 588), (132, 468, 531, 212), (530, 589, 532, 213), (212, 531, 589, 530), (531, 214, 784, 589), (212, 530, 535, 220), (188, 498, 527, 209), (173, 490, 519, 201), (514, 590, 529, 209), (208, 528, 590, 514), (528, 210, 515, 590), (511, 591, 527, 205), (204, 526, 591, 511), (526, 208, 514, 591), (878, 870, 710, 699), (883, 871, 714, 715), (871, 884, 719, 714), (876, 872, 887, 889), (874, 881, 712, 708), (873, 874, 708, 709), (809, 806, 515, 799), (200, 522, 594, 508), (522, 204, 511, 594), (595, 522, 509, 203), (875, 876, 720, 703), (877, 878, 699, 718), (886, 879, 706, 705), (879, 880, 707, 706), (881, 882, 711, 712), (505, 597, 519, 197), (196, 518, 597, 505), (518, 200, 508, 597), (596, 510, 865, 866), (196, 504, 599, 596), (200, 518, 510, 592), (882, 883, 715, 711), (884, 885, 704, 719), (885, 886, 705, 704), (460, 600, 502, 189), (188, 501, 600, 460), (192, 462, 727, 598), (459, 601, 500, 184), (183, 499, 601, 459), (499, 189, 461, 601), (458, 602, 499, 183), (182, 498, 602, 458), (498, 188, 460, 602), (182, 495, 523, 205), (161, 449, 503, 195), (456, 603, 497, 175), (174, 496, 603, 456), (459, 603, 738, 736), (455, 604, 496, 174), (604, 455, 734, 739), (458, 183, 731, 730), (162, 450, 504, 196), (806, 807, 590, 515), (454, 605, 494, 169), (168, 493, 605, 454), (493, 177, 457, 605), (453, 606, 492, 165), (164, 491, 606, 453), (491, 174, 456, 606), (452, 607, 491, 164), (163, 490, 607, 452), (490, 173, 455, 607), (163, 451, 505, 197), (448, 608, 489, 159), (158, 488, 608, 448), (488, 168, 454, 608), (811, 812, 487, 155), (154, 486, 609, 447), (486, 164, 453, 609), (446, 610, 486, 154), (153, 485, 610, 446), (485, 163, 452, 610), (445, 611, 485, 153), (152, 484, 611, 445), (484, 162, 451, 611), (444, 612, 484, 152), (151, 483, 612, 444), (483, 161, 450, 612), (443, 613, 483, 151), (150, 482, 613, 443), (482, 160, 449, 613), (442, 614, 481, 149), (148, 480, 614, 442), (480, 158, 448, 614), (440, 615, 797, 787), (144, 478, 615, 440), (153, 446, 789, 794), (439, 616, 478, 144), (143, 477, 616, 439), (616, 477, 795, 798), (438, 617, 477, 143), (476, 617, 785, 783), (476, 152, 445, 617), (438, 142, 214, 784), (475, 618, 786, 781), (475, 151, 444, 618), (436, 619, 475, 141), (140, 474, 619, 436), (474, 150, 443, 619), (435, 620, 473, 139), (138, 472, 620, 435), (472, 148, 442, 620), (434, 621, 472, 138), (137, 471, 621, 434), (471, 147, 441, 621), (168, 488, 562, 235), (433, 622, 813, 470, 135), (134, 469, 622, 433), (469, 144, 440, 622), (432, 623, 468, 132), (131, 467, 623, 432), (467, 141, 437, 623), (431, 624, 466, 130), (129, 465, 624, 431), (465, 138, 435, 624), (573, 243, 820, 819), (430, 625, 464, 123), (122, 463, 625, 430), (463, 129, 431, 625), (356, 626, 429, 118), (117, 428, 626, 356), (428, 39, 281, 626), (355, 627, 428, 117), (116, 427, 627, 355), (427, 40, 282, 627), (354, 628, 427, 116), (115, 426, 628, 354), (426, 41, 283, 628), (353, 629, 426, 115), (114, 425, 629, 353), (425, 42, 284, 629), (352, 630, 425, 114), (113, 424, 630, 352), (424, 43, 285, 630), (351, 631, 424, 113), (112, 423, 631, 351), (423, 44, 286, 631), (808, 805, 423, 112), (111, 422, 632, 211), (422, 45, 287, 632), (350, 633, 422, 111), (110, 421, 633, 350), (421, 46, 288, 633), (349, 634, 421, 110), (109, 420, 634, 349), (420, 47, 289, 634), (348, 635, 420, 109), (27, 247, 635, 348), (247, 7, 249, 635), (346, 636, 419, 108), (107, 418, 636, 346), (418, 117, 356, 636), (345, 637, 418, 107), (106, 417, 637, 345), (417, 116, 355, 637), (344, 638, 417, 106), (105, 416, 638, 344), (416, 115, 354, 638), (343, 639, 416, 105), (104, 415, 639, 343), (415, 114, 353, 639), (342, 640, 415, 104), (103, 414, 640, 342), (414, 113, 352, 640), (78, 387, 473, 149), (341, 641, 413, 102), (101, 412, 641, 341), (412, 110, 350, 641), (340, 642, 412, 101), (100, 411, 642, 340), (411, 109, 349, 642), (339, 643, 411, 100), (26, 269, 643, 339), (269, 27, 348, 643), (337, 644, 410, 99), (98, 409, 644, 337), (409, 107, 346, 644), (336, 645, 409, 98), (97, 408, 645, 336), (408, 106, 345, 645), (335, 646, 408, 97), (96, 407, 646, 335), (407, 105, 344, 646), (334, 647, 407, 96), (95, 406, 647, 334), (406, 104, 343, 647), (74, 388, 474, 140), (113, 414, 502, 193), (333, 648, 405, 94), (25, 268, 648, 333), (268, 26, 339, 648), (331, 649, 404, 93), (92, 403, 649, 331), (403, 98, 337, 649), (330, 650, 403, 92), (91, 402, 650, 330), (402, 97, 336, 650), (329, 651, 402, 91), (90, 401, 651, 329), (401, 96, 335, 651), (328, 652, 401, 90), (89, 400, 652, 328), (400, 95, 334, 652), (93, 398, 494, 178), (73, 382, 466, 139), (327, 653, 399, 88), (24, 267, 653, 327), (267, 25, 333, 653), (325, 654, 397, 86), (85, 396, 654, 325), (396, 90, 329, 654), (324, 655, 396, 85), (84, 395, 655, 324), (395, 89, 328, 655), (68, 384, 467, 131), (104, 406, 500, 190), (87, 393, 489, 169), (323, 656, 394, 83), (23, 266, 656, 323), (266, 24, 327, 656), (75, 317, 436, 141), (66, 375, 464, 130), (321, 657, 392, 81), (80, 391, 657, 321), (391, 85, 325, 657), (92, 331, 457, 177), (320, 658, 390, 79), (22, 265, 658, 320), (265, 23, 323, 658), (71, 386, 469, 134), (57, 300, 430, 123), (112, 351, 462, 192), (95, 400, 497, 184), (77, 318, 439, 144), (82, 389, 481, 159), (316, 659, 388, 74), (21, 264, 659, 316), (264, 22, 320, 659), (69, 312, 432, 132), (79, 390, 482, 150), (103, 342, 461, 189), (313, 660, 386, 71), (70, 385, 660, 313), (385, 76, 318, 660), (89, 395, 492, 175), (311, 661, 384, 68), (67, 383, 661, 311), (383, 74, 317, 661), (310, 662, 383, 67), (20, 263, 662, 310), (263, 21, 316, 662), (72, 314, 433, 135), (306, 663, 381, 63), (62, 380, 663, 306), (380, 71, 314, 663), (305, 664, 380, 62), (61, 379, 664, 305), (379, 70, 313, 664), (304, 665, 378, 60), (59, 377, 665, 304), (377, 68, 312, 665), (303, 666, 377, 59), (58, 376, 666, 303), (376, 67, 311, 666), (302, 667, 376, 58), (19, 262, 667, 302), (262, 20, 310, 667), (298, 668, 374, 55), (54, 373, 668, 298), (373, 64, 308, 668), (297, 669, 373, 54), (53, 372, 669, 297), (372, 63, 307, 669), (296, 670, 372, 53), (52, 371, 670, 296), (371, 62, 306, 670), (295, 671, 371, 52), (51, 370, 671, 295), (370, 61, 305, 671), (293, 672, 369, 50), (49, 368, 672, 293), (368, 59, 304, 672), (292, 673, 368, 49), (48, 367, 673, 292), (367, 58, 303, 673), (291, 674, 367, 48), (18, 261, 674, 291), (261, 19, 302, 674), (259, 675, 366, 17), (16, 365, 675, 259), (365, 56, 300, 675), (258, 676, 365, 16), (15, 364, 676, 258), (364, 55, 299, 676), (257, 677, 364, 15), (14, 363, 677, 257), (363, 54, 298, 677), (256, 678, 363, 14), (13, 362, 678, 256), (362, 53, 297, 678), (255, 679, 362, 13), (12, 361, 679, 255), (361, 52, 296, 679), (254, 680, 361, 12), (11, 360, 680, 254), (360, 51, 295, 680), (253, 681, 360, 11), (10, 359, 681, 253), (359, 50, 294, 681), (252, 682, 359, 10), (9, 358, 682, 252), (358, 49, 293, 682), (251, 683, 358, 9), (8, 357, 683, 251), (357, 48, 292, 683), (250, 684, 357, 8), (4, 260, 684, 250), (260, 18, 291, 684), (338, 685, 279, 36), (108, 419, 685, 338), (419, 118, 347, 685), (332, 686, 278, 35), (99, 410, 686, 332), (410, 108, 338, 686), (326, 687, 277, 34), (93, 404, 687, 326), (404, 99, 332, 687), (322, 688, 276, 33), (87, 398, 688, 322), (398, 93, 326, 688), (319, 689, 275, 32), (82, 393, 689, 319), (393, 87, 322, 689), (315, 690, 274, 31), (78, 389, 690, 315), (389, 82, 319, 690), (309, 691, 273, 30), (73, 387, 691, 309), (387, 78, 315, 691), (301, 692, 272, 29), (66, 382, 692, 301), (382, 73, 309, 692), (290, 693, 271, 28), (57, 375, 693, 290), (375, 66, 301, 693), (246, 694, 270, 5), (17, 366, 694, 246), (366, 57, 290, 694), (347, 695, 248, 37), (118, 429, 695, 347), (429, 38, 280, 695), (725, 698, 699, 710), (724, 700, 701, 713), (723, 702, 703, 720), (722, 704, 705, 716), (721, 706, 707, 717), (702, 721, 717, 703), (701, 716, 721, 702), (716, 705, 706, 721), (700, 722, 716, 701), (715, 714, 722, 700), (714, 719, 704, 722), (699, 713, 723, 718), (713, 701, 702, 723), (698, 724, 713, 699), (712, 711, 724, 698), (711, 715, 700, 724), (696, 725, 710, 697), (709, 708, 725, 696), (708, 712, 698, 725), (867, 875, 703, 717), (726, 593, 592, 510), (593, 203, 509, 592), (599, 726, 510, 596), (521, 525, 726, 599), (525, 506, 593, 726), (517, 199, 506, 525), (199, 507, 593, 506), (507, 595, 203, 593), (195, 517, 525, 521), (504, 195, 521, 599), (728, 598, 727, 729), (600, 501, 728, 729), (501, 192, 598, 728), (462, 600, 729, 727), (739, 730, 731, 737), (737, 731, 736, 738), (733, 732, 739, 734), (732, 735, 730, 739), (495, 182, 735, 732), (182, 458, 730, 735), (455, 173, 733, 734), (496, 604, 739, 737), (603, 496, 737, 738), (183, 459, 736, 731), (761, 742, 743, 754), (760, 744, 745, 755), (773, 748, 749, 756), (759, 750, 751, 757), (779, 752, 753, 758), (750, 779, 758, 751), (748, 759, 757, 749), (746, 773, 756, 747), (742, 760, 755, 743), (740, 761, 754, 741), (584, 544, 744, 760), (226, 552, 754, 743), (564, 235, 751, 758), (586, 542, 742, 761), (233, 560, 756, 749), (549, 579, 779, 750), (550, 237, 753, 752), (546, 581, 773, 746), (579, 550, 752, 779), (544, 228, 745, 744), (235, 562, 757, 751), (581, 548, 748, 773), (228, 555, 755, 745), (552, 223, 741, 754), (774, 762, 763, 770), (772, 766, 767, 769), (766, 771, 768, 767), (765, 764, 773, 746), (770, 763, 744, 760), (769, 767, 762, 774), (227, 544, 744, 763), (559, 581, 773, 764), (554, 585, 774, 770), (566, 577, 771, 766), (546, 229, 765, 746), (543, 227, 763, 762), (585, 553, 769, 774), (229, 559, 764, 765), (553, 578, 772, 769), (518, 196, 864, 863), (510, 518, 863, 865), (863, 864, 866, 865), (512, 207, 886, 885), (526, 204, 875, 867), (710, 870, 893, 894), (697, 710, 894, 892), (893, 891, 892, 894), (802, 499, 601, 803), (459, 736, 803, 601), (183, 499, 802, 731), (800, 801, 460, 188), (600, 460, 801, 729), (221, 535, 837, 838), (835, 836, 838, 837), (213, 221, 838, 836), (843, 844, 846, 845), (776, 775, 761, 740), (222, 551, 775, 776), (540, 222, 776, 740), (775, 551, 849, 852), (849, 850, 851, 852), (778, 777, 752, 779), (563, 236, 777, 778), (236, 550, 752, 777), (563, 778, 855, 853), (854, 853, 855, 856), (214, 783, 785, 784), (780, 786, 783, 214), (782, 781, 786, 780), (618, 476, 783, 786), (617, 438, 784, 785), (437, 141, 782, 780), (142, 437, 780, 214), (141, 475, 781, 782), (468, 142, 840, 841), (841, 840, 839, 842), (830, 829, 831, 832), (818, 817, 819, 820), (829, 834, 833, 831), (817, 822, 821, 819), (798, 789, 790, 796), (816, 815, 792, 793), (814, 816, 793, 788), (796, 790, 791, 797), (795, 794, 789, 798), (154, 447, 791, 790), (811, 155, 792, 815), (479, 145, 824, 823), (478, 616, 798, 796), (792, 155, 825, 828), (810, 440, 787, 814), (615, 478, 796, 797), (155, 479, 823, 825), (825, 823, 826, 828), (823, 824, 827, 826), (523, 732, 594), (201, 508, 733), (728, 729, 801, 800), (731, 802, 803, 736), (211, 632, 805, 808), (598, 728, 807, 806), (192, 598, 806, 809), (799, 211, 808, 809), (632, 287, 804, 805), (145, 810, 814, 788), (447, 811, 815, 791), (787, 797, 816, 814), (797, 791, 815, 816), (447, 609, 812, 811), (622, 440, 810, 813), (165, 244, 821, 822), (244, 573, 819, 821), (155, 487, 817, 818), (487, 165, 822, 817), (788, 793, 826, 827), (145, 788, 827, 824), (793, 792, 828, 826), (239, 135, 830, 832), (135, 470, 829, 830), (241, 571, 831, 833), (145, 241, 833, 834), (530, 213, 836, 835), (531, 468, 841, 842), (214, 531, 842, 839), (848, 843, 845, 847), (147, 471, 843, 848), (137, 227, 846, 844), (227, 557, 845, 846), (229, 147, 848, 847), (586, 761, 851, 850), (761, 775, 852, 851), (579, 563, 853, 854), (779, 579, 854, 856), (857, 508, 860, 862), (860, 859, 861, 862), (508, 594, 859, 860), (594, 858, 861, 859), (858, 857, 862, 861), (196, 596, 866, 864), (206, 512, 885, 884), (520, 202, 883, 882), (198, 520, 882, 881), (513, 208, 880, 879), (207, 513, 879, 886), (507, 199, 878, 877), (204, 522, 876, 875), (194, 516, 874, 873), (516, 198, 881, 874), (522, 595, 872, 876), (524, 206, 884, 871), (202, 524, 871, 883), (199, 517, 870, 878), (517, 195, 869, 870), (195, 503, 868, 869), (503, 194, 873, 868), (595, 507, 877, 872), (208, 526, 867, 880), (889, 887, 888, 890), (720, 876, 889, 890), (723, 720, 890, 888), (872, 723, 888, 887), (870, 869, 891, 893)])
me_cube.materials.append(mat_material)
me_cube.use_remesh_preserve_volume = False
me_cube.use_remesh_preserve_attributes = False
me_cube.use_mirror_vertex_groups = False
me_cube.update()

# ---- objects
ob_plane = bpy.data.objects.new('Plane', me_plane)
ob_cube = bpy.data.objects.new('Cube', me_cube)

# ---- transforms, parenting, visibility, modifiers, constraints
ob_plane.location = (0.0, 0.0, 1.942)
ob_plane.scale = (80.03, 80.03, 100.0)
ob_plane.lineart.crease_threshold = 0.0
ob_cube.location = (0.0, 0.0, 0.0)
ob_cube.lock_rotations_4d = False
ob_cube.empty_display_type = 'ARROWS'
ob_cube.lineart.crease_threshold = 0.0

# ---- collection membership
col_collection_1.objects.link(ob_plane)
col_collection_1.objects.link(ob_cube)

# ---- scene / render settings (as saved in the file)
scene.frame_start = 1; scene.frame_end = 250; scene.frame_set(1)
scene.render.engine = 'BLENDER_EEVEE_NEXT'
scene.render.resolution_percentage = 50
scene.render.dither_intensity = 0.0
scene.cycles.use_denoising = False
scene.cycles.samples = 128
scene.cycles.sampling_pattern = 'TABULATED_SOBOL'
scene.cycles.use_adaptive_sampling = False
scene.cycles.use_light_tree = False
scene.cycles.blur_glossy = 0.0
scene.cycles.sample_clamp_indirect = 0.0
scene.view_settings.view_transform = 'Standard'
bpy.context.view_layer.update()

# ---- added for rendering (the .blend has no active camera and no usable light): camera, sun
cam_auto = bpy.data.cameras.new('AutoCamera')
cam_auto.lens = 50.0
cam_auto.sensor_width = 36.0
cam_auto.clip_end = 3709.69
ob_auto_camera = bpy.data.objects.new('AutoCamera', cam_auto)
scene.collection.objects.link(ob_auto_camera)
ob_auto_camera.location = (210.258, -253.802, 174.103)
ob_auto_camera.rotation_euler = (1.09748, -7.21219e-08, 0.694738)
scene.camera = ob_auto_camera
light_auto_sun = bpy.data.lights.new('AutoSun', 'SUN')
light_auto_sun.energy = 3.0
light_auto_sun.angle = 0.0523599
ob_auto_sun = bpy.data.objects.new('AutoSun', light_auto_sun)
scene.collection.objects.link(ob_auto_sun)
ob_auto_sun.rotation_euler = (0.872665, 0.174533, 0.523599)
bpy.context.view_layer.update()

